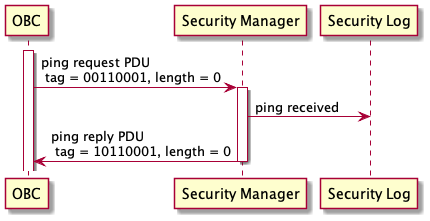

The diagram above was rendered by PlantUML. Its source (embedded in the PNG):
@startuml

participant OBC
activate OBC
OBC -> SM as "Security Manager": ping request PDU \n tag = 00110001, length = 0
activate SM
SM -> SL as "Security Log": ping received
SM -> OBC: ping reply PDU \n tag = 10110001, length = 0
deactivate SM

@enduml